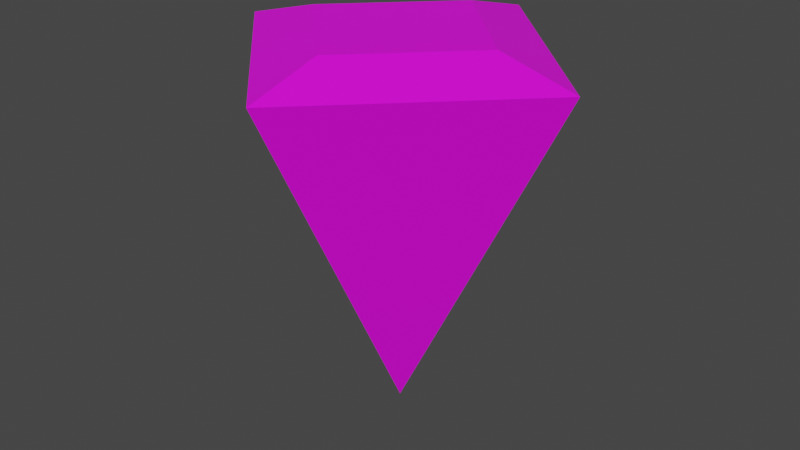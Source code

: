 # Source: Cursorblend.blend  (saved by Blender 3.2.14; exported with 4.5.12 LTS)
import bpy
from mathutils import Matrix  # noqa: F401  (used for matrix-valued properties, if any)

bpy.ops.wm.read_factory_settings(use_empty=True)
scene = bpy.context.scene
scene.name = 'Scene'

# ---- collections
col_collection = bpy.data.collections.new('Collection'); scene.collection.children.link(col_collection)

# ---- images (referenced by path relative to the original .blend; pixels are not part of the script)
import os
ASSET_DIR = os.environ.get("B2B_ASSET_DIR", "")  # directory of the original .blend (textures are referenced by path, not embedded)
HERE = os.path.dirname(os.path.abspath(__file__))  # packed textures are extracted next to this script under _unpacked/

def load_image(name, relpath, width, height, colorspace="sRGB"):
    """Load a texture the original file referenced (path relative to the .blend, or extracted next to this script)."""
    p = next((c for c in (os.path.join(HERE, relpath), os.path.join(ASSET_DIR, relpath)) if relpath and os.path.exists(c)), "")
    if p:
        img = bpy.data.images.load(p, check_existing=True)
        img.name = name
    else:  # same state as the original file: an image datablock whose file is absent (Cycles renders it pink)
        img = bpy.data.images.new(name, width, height)
        img.source = "FILE"
        img.filepath = "//" + (relpath or name)
    img.colorspace_settings.name = colorspace
    return img
img_cursortexture_png = load_image('CursorTexture.png', 'CursorTexture.png', 1024, 1024, 'sRGB')

# ---- materials (node trees are filled in below, after node groups)
mat_material_001 = bpy.data.materials.new('Material.001')
mat_material_001.use_backface_culling = True
mat_material_001.use_transparent_shadow = False

# ---- material node trees
mat_material_001.use_nodes = True; mat_material_001.node_tree.nodes.clear()
_N = mat_material_001.node_tree.nodes; _L = mat_material_001.node_tree.links
n0 = _N.new('ShaderNodeBsdfPrincipled'); n0.name = 'Principled BSDF'; n0.location = (10, 300)
n0.distribution = 'GGX'
n0.subsurface_method = 'RANDOM_WALK_SKIN'
n0.inputs[3].default_value = 1.45
n0.inputs[27].default_value = (0.0, 0.0, 0.0, 1.0)
n0.inputs[28].default_value = 1.0
n1 = _N.new('ShaderNodeOutputMaterial'); n1.name = 'Material Output'; n1.location = (300, 300)
n2 = _N.new('ShaderNodeTexImage'); n2.name = 'Image Texture'; n2.location = (-280, 280)
n2.image = img_cursortexture_png
n2.interpolation = 'Closest'
_L.new(n0.outputs[0], n1.inputs[0])
_L.new(n2.outputs[0], n0.inputs[0])
n1.is_active_output = True

# ---- world
world_world = bpy.data.worlds.new('World'); scene.world = world_world
world_world.use_nodes = True; world_world.node_tree.nodes.clear()
_N = world_world.node_tree.nodes; _L = world_world.node_tree.links
n0 = _N.new('ShaderNodeOutputWorld'); n0.name = 'World Output'; n0.location = (300, 300)
n1 = _N.new('ShaderNodeBackground'); n1.name = 'Background'; n1.location = (10, 300)
n1.inputs[0].default_value = (0.05088, 0.05088, 0.05088, 1.0)
_L.new(n1.outputs[0], n0.inputs[0])
n0.is_active_output = True
world_world.color = (0.05088, 0.05088, 0.05088)
world_world.use_sun_shadow = False
world_world.sun_shadow_jitter_overblur = 0.0

# ---- meshes
me_cone = bpy.data.meshes.new('Cone')
me_cone.from_pydata([(0.0, 1.0, -1.0), (1.0, -4.371e-08, -1.0), (-8.742e-08, -1.0, -1.0), (-1.0, 1.192e-08, -1.0), (0.0, 0.0, 1.0), (-6.43e-09, 0.5685, -1.118), (0.5685, -6.45e-08, -1.118), (-5.613e-08, -0.5685, -1.118), (-0.5685, -3.287e-08, -1.118)], [], [(0, 4, 1), (1, 4, 2), (0, 1, 6, 5), (2, 4, 3), (3, 4, 0), (5, 6, 7, 8), (3, 0, 5, 8), (2, 3, 8, 7), (1, 2, 7, 6)])
_uv = me_cone.uv_layers.new(name='UVMap')
_uv.uv.foreach_set('vector', [0.008172, 0.9974, 1.0, 0.008921, 1.006, 0.9949, 0.008172, 0.9974, 1.0, 0.008921, 1.006, 0.9949, 0.0005786, 0.5018, 0.0005786, 0.002046, 0.4997, 0.0004047, 0.4997, 0.5035, 0.008172, 0.9974, 1.0, 0.008921, 1.006, 0.9949, -0.001013, 1.001, 0.9976, 0.02065, 1.001, 0.9997, 0.002037, 0.5003, 0.002037, 0.001955, 0.5004, 0.001955, 0.5004, 0.5003, 0.4957, 0.4987, 0.0005786, 0.5003, 0.003587, 0.001187, 0.5004, 0.002737, 0.4988, -0.001054, 0.4988, 0.5018, 0.002819, 0.5008, 0.002819, -1.374e-05, 0.0005786, -0.001054, 0.4988, -0.001054, 0.4973, 0.4996, 0.000487, 0.4996])
me_cone.materials.append(mat_material_001)
me_cone.update()

# ---- objects
ob_cone = bpy.data.objects.new('Cone', me_cone)

# ---- transforms, parenting, visibility, modifiers, constraints
ob_cone.location = (0.0, 0.0, 0.0)
ob_cone.rotation_euler = (3.142, -0.0, 0.0)

# ---- collection membership
col_collection.objects.link(ob_cone)

# ---- scene / render settings (as saved in the file)
scene.frame_start = 1; scene.frame_end = 250; scene.frame_set(1)
scene.render.engine = 'BLENDER_EEVEE_NEXT'
scene.cycles.sampling_pattern = 'TABULATED_SOBOL'
scene.cycles.use_light_tree = False
scene.view_settings.view_transform = 'Filmic'
bpy.context.view_layer.update()

# ---- added for rendering (the .blend has no active camera and no usable light): camera, sun
cam_auto = bpy.data.cameras.new('AutoCamera')
cam_auto.lens = 50.0
cam_auto.sensor_width = 36.0
cam_auto.clip_end = 1000.0
ob_auto_camera = bpy.data.objects.new('AutoCamera', cam_auto)
scene.collection.objects.link(ob_auto_camera)
ob_auto_camera.location = (3.26918, -3.92302, 2.67422)
ob_auto_camera.rotation_euler = (1.09748, -7.21219e-08, 0.694738)
scene.camera = ob_auto_camera
light_auto_sun = bpy.data.lights.new('AutoSun', 'SUN')
light_auto_sun.energy = 3.0
light_auto_sun.angle = 0.0523599
ob_auto_sun = bpy.data.objects.new('AutoSun', light_auto_sun)
scene.collection.objects.link(ob_auto_sun)
ob_auto_sun.rotation_euler = (0.872665, 0.174533, 0.523599)
bpy.context.view_layer.update()
